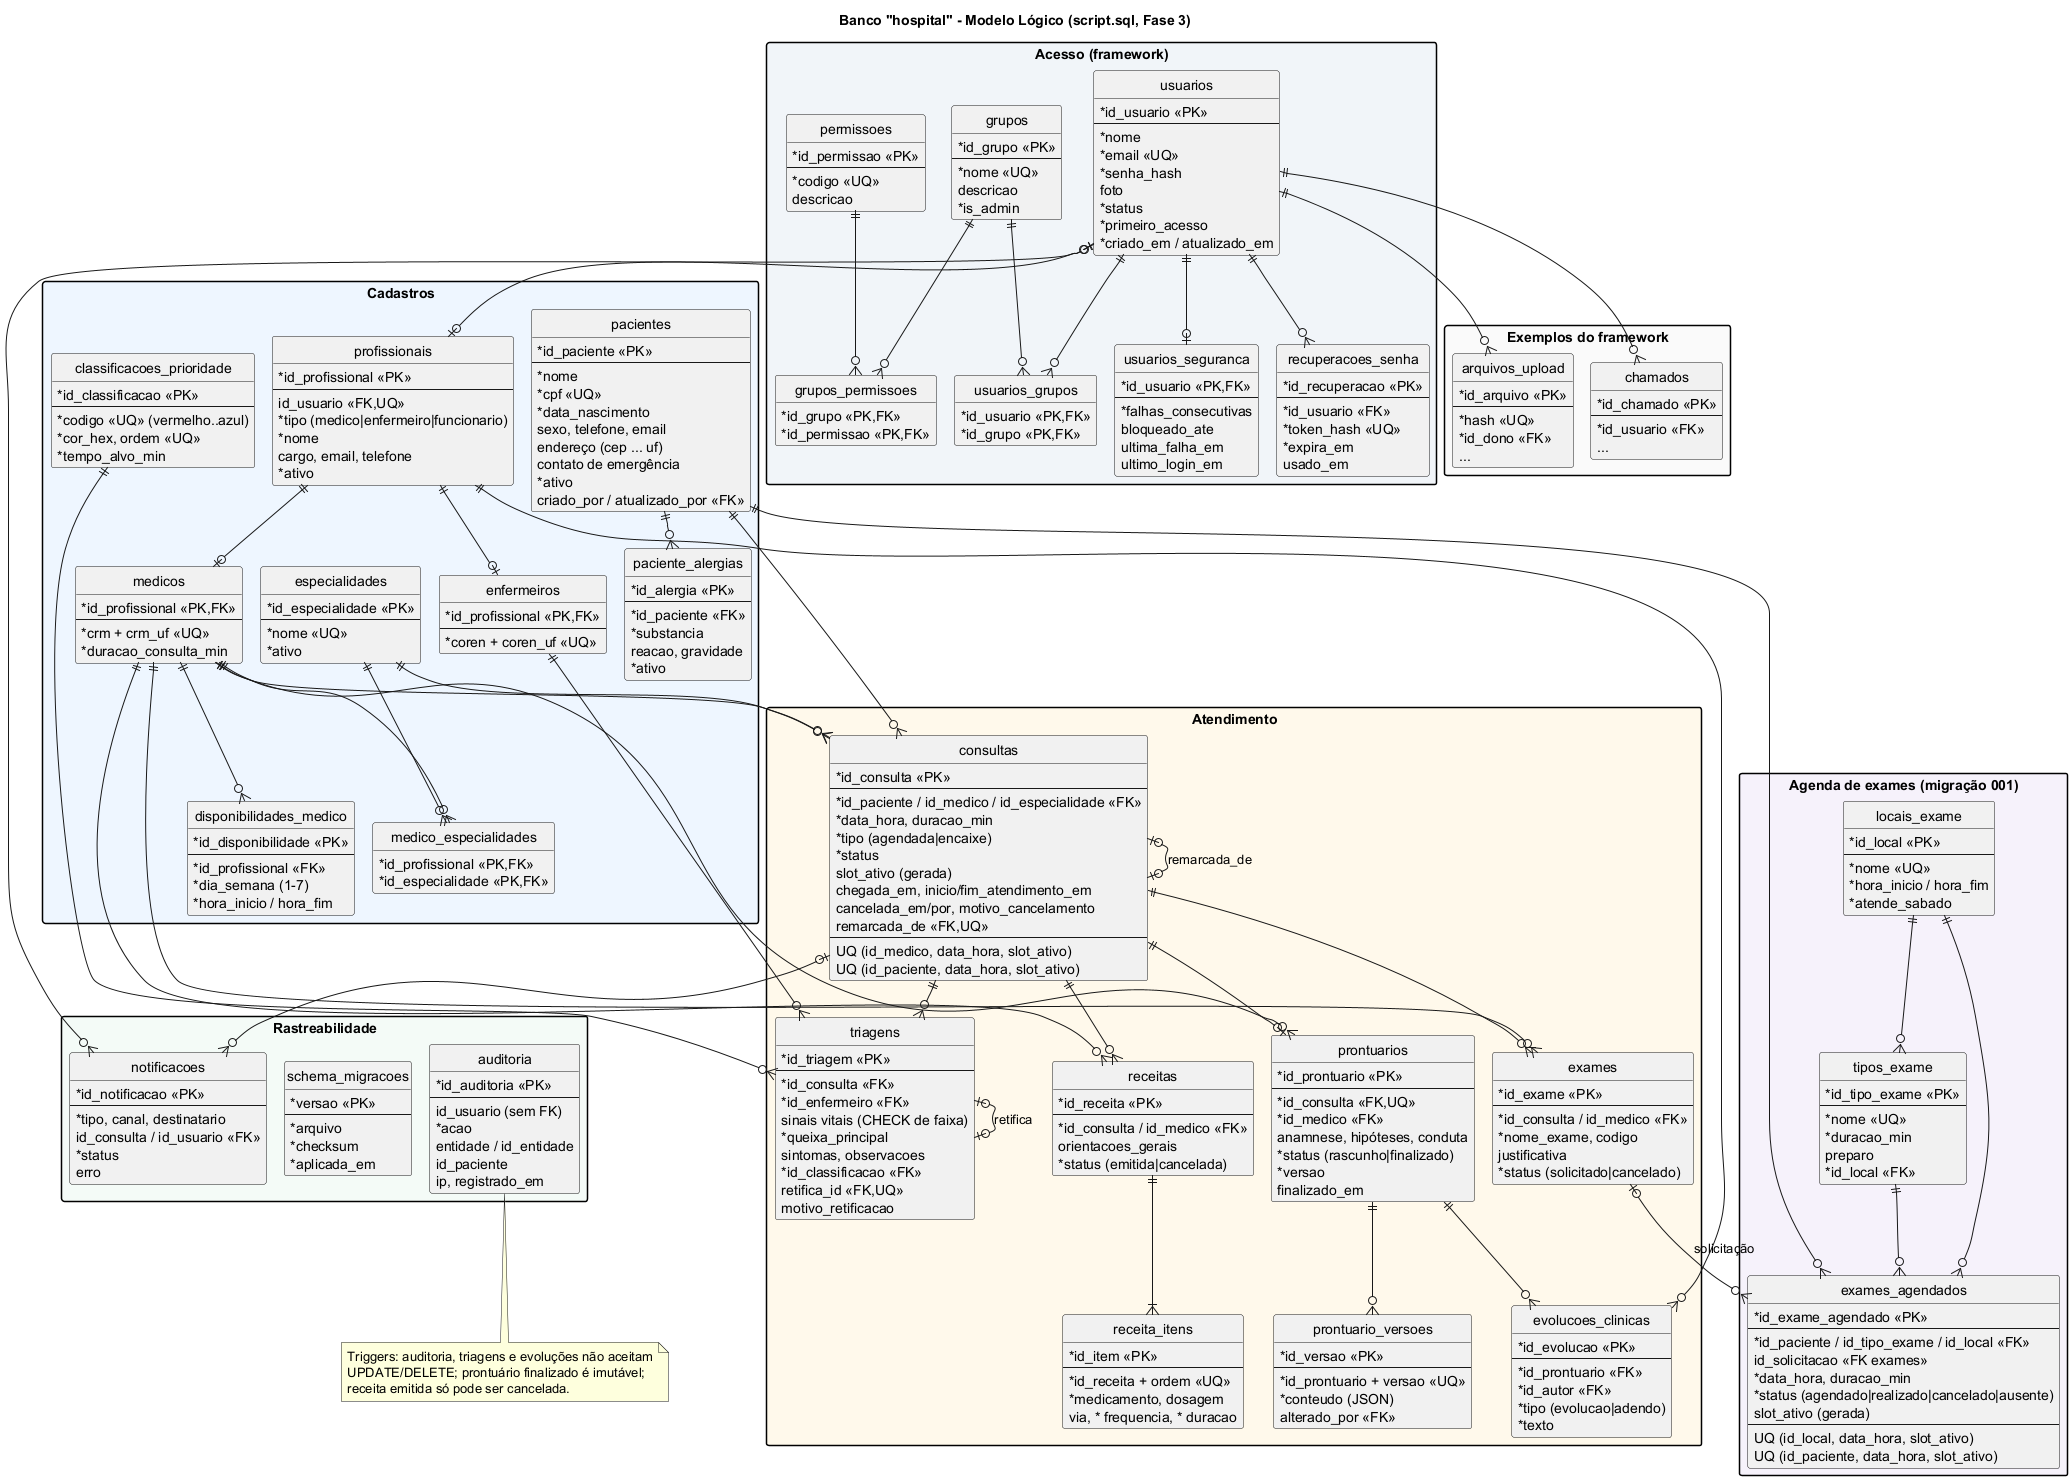

The diagram above was rendered by PlantUML. Its source (embedded in the PNG):
@startuml Banco_ER
!pragma layout smetana
title Banco "hospital" - Modelo Lógico (script.sql, Fase 3)

hide circle
hide empty members
skinparam linetype ortho
skinparam classAttributeIconSize 0
skinparam packageStyle rectangle

package "Acesso (framework)" #F1F5F9 {
  entity usuarios {
    * id_usuario <<PK>>
    --
    * nome
    * email <<UQ>>
    * senha_hash
    foto
    * status
    * primeiro_acesso
    * criado_em / atualizado_em
  }
  entity usuarios_seguranca {
    * id_usuario <<PK,FK>>
    --
    * falhas_consecutivas
    bloqueado_ate
    ultima_falha_em
    ultimo_login_em
  }
  entity grupos {
    * id_grupo <<PK>>
    --
    * nome <<UQ>>
    descricao
    * is_admin
  }
  entity permissoes {
    * id_permissao <<PK>>
    --
    * codigo <<UQ>>
    descricao
  }
  entity usuarios_grupos {
    * id_usuario <<PK,FK>>
    * id_grupo <<PK,FK>>
  }
  entity grupos_permissoes {
    * id_grupo <<PK,FK>>
    * id_permissao <<PK,FK>>
  }
  entity recuperacoes_senha {
    * id_recuperacao <<PK>>
    --
    * id_usuario <<FK>>
    * token_hash <<UQ>>
    * expira_em
    usado_em
  }
}

package "Exemplos do framework" #FAFAFA {
  entity arquivos_upload {
    * id_arquivo <<PK>>
    --
    * hash <<UQ>>
    * id_dono <<FK>>
    ...
  }
  entity chamados {
    * id_chamado <<PK>>
    --
    * id_usuario <<FK>>
    ...
  }
}

package "Cadastros" #EEF6FF {
  entity pacientes {
    * id_paciente <<PK>>
    --
    * nome
    * cpf <<UQ>>
    * data_nascimento
    sexo, telefone, email
    endereço (cep ... uf)
    contato de emergência
    * ativo
    criado_por / atualizado_por <<FK>>
  }
  entity paciente_alergias {
    * id_alergia <<PK>>
    --
    * id_paciente <<FK>>
    * substancia
    reacao, gravidade
    * ativo
  }
  entity profissionais {
    * id_profissional <<PK>>
    --
    id_usuario <<FK,UQ>>
    * tipo (medico|enfermeiro|funcionario)
    * nome
    cargo, email, telefone
    * ativo
  }
  entity medicos {
    * id_profissional <<PK,FK>>
    --
    * crm + crm_uf <<UQ>>
    * duracao_consulta_min
  }
  entity enfermeiros {
    * id_profissional <<PK,FK>>
    --
    * coren + coren_uf <<UQ>>
  }
  entity especialidades {
    * id_especialidade <<PK>>
    --
    * nome <<UQ>>
    * ativo
  }
  entity medico_especialidades {
    * id_profissional <<PK,FK>>
    * id_especialidade <<PK,FK>>
  }
  entity disponibilidades_medico {
    * id_disponibilidade <<PK>>
    --
    * id_profissional <<FK>>
    * dia_semana (1-7)
    * hora_inicio / hora_fim
  }
  entity classificacoes_prioridade {
    * id_classificacao <<PK>>
    --
    * codigo <<UQ>> (vermelho..azul)
    * cor_hex, ordem <<UQ>>
    * tempo_alvo_min
  }
}

package "Atendimento" #FFF9EB {
  entity consultas {
    * id_consulta <<PK>>
    --
    * id_paciente / id_medico / id_especialidade <<FK>>
    * data_hora, duracao_min
    * tipo (agendada|encaixe)
    * status
    slot_ativo (gerada)
    chegada_em, inicio/fim_atendimento_em
    cancelada_em/por, motivo_cancelamento
    remarcada_de <<FK,UQ>>
    --
    UQ (id_medico, data_hora, slot_ativo)
    UQ (id_paciente, data_hora, slot_ativo)
  }
  entity triagens {
    * id_triagem <<PK>>
    --
    * id_consulta <<FK>>
    * id_enfermeiro <<FK>>
    sinais vitais (CHECK de faixa)
    * queixa_principal
    sintomas, observacoes
    * id_classificacao <<FK>>
    retifica_id <<FK,UQ>>
    motivo_retificacao
  }
  entity prontuarios {
    * id_prontuario <<PK>>
    --
    * id_consulta <<FK,UQ>>
    * id_medico <<FK>>
    anamnese, hipóteses, conduta
    * status (rascunho|finalizado)
    * versao
    finalizado_em
  }
  entity prontuario_versoes {
    * id_versao <<PK>>
    --
    * id_prontuario + versao <<UQ>>
    * conteudo (JSON)
    alterado_por <<FK>>
  }
  entity evolucoes_clinicas {
    * id_evolucao <<PK>>
    --
    * id_prontuario <<FK>>
    * id_autor <<FK>>
    * tipo (evolucao|adendo)
    * texto
  }
  entity receitas {
    * id_receita <<PK>>
    --
    * id_consulta / id_medico <<FK>>
    orientacoes_gerais
    * status (emitida|cancelada)
  }
  entity receita_itens {
    * id_item <<PK>>
    --
    * id_receita + ordem <<UQ>>
    * medicamento, dosagem
    via, * frequencia, * duracao
  }
  entity exames {
    * id_exame <<PK>>
    --
    * id_consulta / id_medico <<FK>>
    * nome_exame, codigo
    justificativa
    * status (solicitado|cancelado)
  }
}

package "Agenda de exames (migração 001)" #F6F2FB {
  entity locais_exame {
    * id_local <<PK>>
    --
    * nome <<UQ>>
    * hora_inicio / hora_fim
    * atende_sabado
  }
  entity tipos_exame {
    * id_tipo_exame <<PK>>
    --
    * nome <<UQ>>
    * duracao_min
    preparo
    * id_local <<FK>>
  }
  entity exames_agendados {
    * id_exame_agendado <<PK>>
    --
    * id_paciente / id_tipo_exame / id_local <<FK>>
    id_solicitacao <<FK exames>>
    * data_hora, duracao_min
    * status (agendado|realizado|cancelado|ausente)
    slot_ativo (gerada)
    --
    UQ (id_local, data_hora, slot_ativo)
    UQ (id_paciente, data_hora, slot_ativo)
  }
}

package "Rastreabilidade" #F4FBF7 {
  entity auditoria {
    * id_auditoria <<PK>>
    --
    id_usuario (sem FK)
    * acao
    entidade / id_entidade
    id_paciente
    ip, registrado_em
  }
  entity schema_migracoes {
    * versao <<PK>>
    --
    * arquivo
    * checksum
    * aplicada_em
  }
  entity notificacoes {
    * id_notificacao <<PK>>
    --
    * tipo, canal, destinatario
    id_consulta / id_usuario <<FK>>
    * status
    erro
  }
}

usuarios ||--o| usuarios_seguranca
usuarios ||--o{ usuarios_grupos
grupos ||--o{ usuarios_grupos
grupos ||--o{ grupos_permissoes
permissoes ||--o{ grupos_permissoes
usuarios ||--o{ recuperacoes_senha
usuarios ||--o{ arquivos_upload
usuarios ||--o{ chamados

usuarios |o--o| profissionais
profissionais ||--o| medicos
profissionais ||--o| enfermeiros
medicos ||--o{ medico_especialidades
especialidades ||--o{ medico_especialidades
medicos ||--o{ disponibilidades_medico
pacientes ||--o{ paciente_alergias

pacientes ||--o{ consultas
medicos ||--o{ consultas
especialidades ||--o{ consultas
consultas |o--o| consultas : remarcada_de

consultas ||--o{ triagens
enfermeiros ||--o{ triagens
classificacoes_prioridade ||--o{ triagens
triagens |o--o| triagens : retifica

consultas ||--o| prontuarios
medicos ||--o{ prontuarios
prontuarios ||--o{ prontuario_versoes
prontuarios ||--o{ evolucoes_clinicas
profissionais ||--o{ evolucoes_clinicas

consultas ||--o{ receitas
medicos ||--o{ receitas
receitas ||--|{ receita_itens
consultas ||--o{ exames
medicos ||--o{ exames

locais_exame ||--o{ tipos_exame
locais_exame ||--o{ exames_agendados
tipos_exame ||--o{ exames_agendados
pacientes ||--o{ exames_agendados
exames |o--o{ exames_agendados : solicitação
consultas |o--o{ notificacoes
usuarios |o--o{ notificacoes

note bottom of auditoria
  Triggers: auditoria, triagens e evoluções não aceitam
  UPDATE/DELETE; prontuário finalizado é imutável;
  receita emitida só pode ser cancelada.
end note
@enduml